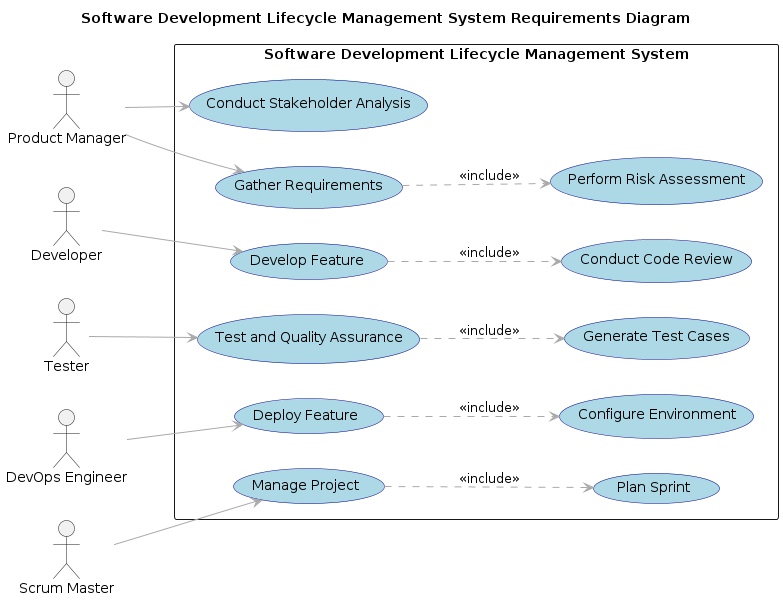

The diagram above was rendered by PlantUML. Its source (embedded in the PNG):
@startuml
left to right direction
title Software Development Lifecycle Management System Requirements Diagram
skinparam usecase {
    BackgroundColor LightBlue
    BorderColor DarkBlue
    ArrowColor DarkGray
    ActorBorderColor Navy
}

actor "Product Manager" as Product_Manager
actor "Developer" as Developer
actor "Tester" as Tester
actor "DevOps Engineer" as DevOps_Engineer
actor "Scrum Master" as Scrum_Master

rectangle "Software Development Lifecycle Management System" {
    usecase "Conduct Stakeholder Analysis" as FR001
    Product_Manager --> FR001
    usecase "Gather Requirements" as FR002
    usecase "Perform Risk Assessment" as FR003
    FR002 ..> FR003 : <<include>>
    Product_Manager --> FR002
    usecase "Develop Feature" as FR004
    usecase "Conduct Code Review" as FR005
    FR004 ..> FR005 : <<include>>
    Developer --> FR004
    usecase "Test and Quality Assurance" as FR006
    usecase "Generate Test Cases" as FR007
    FR006 ..> FR007 : <<include>>
    Tester --> FR006
    usecase "Deploy Feature" as FR008
    usecase "Configure Environment" as FR009
    FR008 ..> FR009 : <<include>>
    DevOps_Engineer --> FR008
    usecase "Manage Project" as FR010
    usecase "Plan Sprint" as FR011
    FR010 ..> FR011 : <<include>>
    Scrum_Master --> FR010
}
@enduml